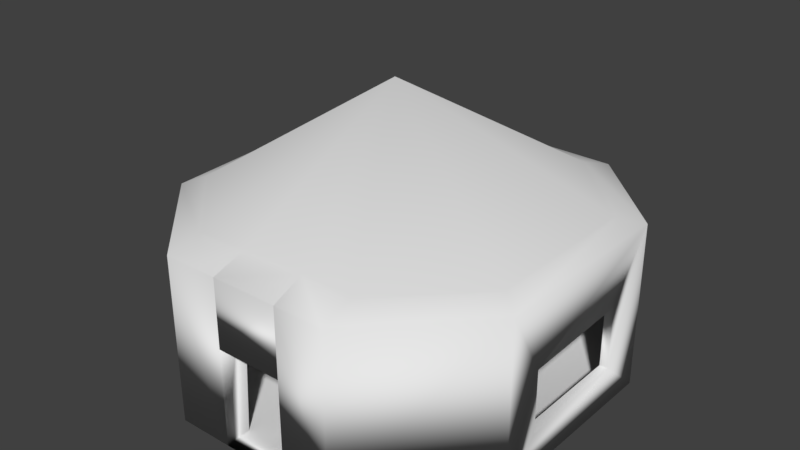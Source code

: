 # Source: Choza_parte.blend  (saved by Blender 2.77.0; exported with 4.5.12 LTS)
import bpy
from mathutils import Matrix  # noqa: F401  (used for matrix-valued properties, if any)

bpy.ops.wm.read_factory_settings(use_empty=True)
scene = bpy.context.scene
scene.name = 'Scene'

# ---- collections
col_collection_1 = bpy.data.collections.new('Collection 1'); scene.collection.children.link(col_collection_1)

# ---- materials (node trees are filled in below, after node groups)
mat_material = bpy.data.materials.new('Material')
mat_material.alpha_threshold = 0.0
mat_material.use_transparent_shadow = False
mat_material.roughness = 0.5
mat_material.line_color = (0.0, 0.0, 0.0, 1.0)

# ---- material node trees

# ---- world
world_world = bpy.data.worlds.new('World'); scene.world = world_world
world_world.color = (0.05088, 0.05088, 0.05088)
world_world.use_sun_shadow = False
world_world.sun_shadow_jitter_overblur = 0.0
world_world.cycles.sampling_method = 'MANUAL'

# ---- meshes
me_cube = bpy.data.meshes.new('Cube')
me_cube.from_pydata([(-0.8205, 0.3721, 2.185), (-0.3942, 0.7985, 2.185), (-0.4104, -0.8329, 2.185), (0.8222, -0.4169, 2.185), (-0.8203, -0.4338, 2.185), (0.42, 0.7972, 2.185), (0.4161, -0.8329, 2.185), (0.8222, 0.3867, 2.185), (0.9188, -0.491, -1.0), (0.9188, -0.4935, 2.043), (0.4283, -1.0, 2.043), (0.4253, -1.0, -1.0), (-0.9499, 0.387, 2.043), (-0.9499, 0.3836, -1.0), (-0.4513, 0.9383, -1.0), (-0.4382, 0.9383, 2.043), (-0.4236, -1.0, 2.043), (-0.4216, -1.0, -1.0), (-0.9077, -0.514, 2.043), (-0.9077, -0.5058, -1.0), (0.4714, 0.9244, -1.0), (0.4788, 0.9244, 2.043), (0.9258, 0.4849, 2.043), (0.9258, 0.4847, -1.0), (0.4447, 0.8556, -0.9981), (0.8709, 0.4207, -0.9981), (0.4406, -0.8717, -0.9981), (-0.4351, -0.8717, -0.9981), (-0.418, 0.857, -0.9981), (0.8709, -0.4309, -0.9981), (-0.8696, -0.4487, -0.9981), (-0.8698, 0.4052, -0.9981), (-0.1472, -1.0, 2.043), (-0.1472, -1.0, -1.0), (0.1838, -1.0, -1.0), (0.1839, -1.0, 2.043), (0.1702, -0.8335, 2.252), (-0.1519, -0.8347, 2.219), (-0.1548, -0.8717, -0.9981), (0.1717, -0.8717, -0.9981), (-0.1472, -1.0, 2.043), (0.1839, -1.0, 2.043), (-0.1472, -1.0, 0.7983), (0.1839, -1.0, 0.7983), (0.1767, -0.8717, 0.7983), (-0.1608, -0.8717, 0.7983), (0.9182, -0.3052, 0.813), (0.9193, -0.3052, -0.3435), (0.9077, 0.2876, -0.3435), (0.9066, 0.2876, 0.8126), (0.8682, -0.3052, 0.813), (0.8682, -0.3052, -0.3435), (0.8682, 0.2876, -0.3435), (0.8682, 0.2876, 0.8126), (0.8709, 0.2888, 0.8129), (0.8709, -0.3069, 0.8129), (0.8709, 0.2888, -0.3532), (0.8709, -0.3069, -0.3532), (0.4447, 0.8556, 2.001), (0.8709, 0.4207, 2.001), (-0.418, 0.857, 2.001), (0.8709, -0.4309, 2.001), (-0.8696, -0.4487, 2.001), (-0.8698, 0.4052, 2.001), (0.4406, -0.8717, 2.001), (-0.4351, -0.8717, 2.001), (0.1767, -0.8717, 2.001), (-0.1608, -0.8717, 2.001), (-0.006907, -0.06937, 4.273)], [], [(9, 22, 7, 3), (15, 12, 0, 1), (16, 32, 37, 2), (12, 18, 4, 0), (21, 15, 1, 5), (11, 8, 9, 10), (11, 10, 35, 34), (13, 12, 15, 14), (20, 21, 22, 23), (19, 18, 12, 13), (21, 20, 14, 15), (23, 22, 9, 46, 49, 48), (18, 16, 2, 4), (20, 23, 8, 11, 34, 33, 17, 19, 13, 14), (7, 5, 24, 25), (17, 16, 18, 19), (10, 9, 3, 6), (22, 21, 5, 7), (25, 24, 28, 31, 30, 27, 38, 39, 26, 29), (4, 2, 27, 30), (0, 4, 30, 31), (2, 37, 38, 27), (1, 0, 31, 28), (6, 3, 29, 26), (5, 1, 28, 24), (32, 37, 40), (33, 32, 16, 17), (39, 34, 35, 36), (36, 35, 10, 6), (39, 38, 33, 34), (33, 38, 37, 32), (39, 36, 6, 26), (41, 40, 42, 43), (36, 35, 41), (35, 32, 40, 41), (44, 43, 42, 45), (36, 41, 43, 44), (37, 36, 44, 45), (40, 37, 45, 42), (40, 41, 36, 37), (9, 8, 23, 48, 47, 46), (47, 48, 52, 51), (29, 3, 55, 57), (48, 49, 53, 52), (46, 47, 51, 50), (49, 46, 50, 53), (3, 7, 54, 55), (7, 25, 56, 54), (25, 29, 57, 56), (2, 4, 62, 65), (59, 61, 64, 66, 67, 65, 62, 63, 60, 58), (4, 0, 63, 62), (5, 7, 59, 58), (36, 37, 67, 66), (3, 6, 64, 61), (1, 5, 58, 60), (6, 36, 66, 64), (0, 1, 60, 63), (7, 3, 61, 59), (37, 2, 65, 67), (4, 2, 68), (0, 4, 68), (7, 5, 68), (37, 36, 68), (6, 3, 68), (5, 1, 68), (36, 6, 68), (1, 0, 68), (3, 7, 68), (2, 37, 68)])
me_cube.polygons.foreach_set('use_smooth', [True] * 70)
_uv = me_cube.uv_layers.new(name='UVMap')
_uv.uv.foreach_set('vector', [-0.03254, 0.04661, 1.007, 0.0524, 0.8721, 0.1242, 0.0191, 0.1181, -0.214, 0.04107, 1.139, 0.04107, 1.001, 0.1133, -0.08394, 0.1191, 0.2223, 0.06159, 0.6814, 0.06543, 0.6621, 0.1644, 0.2319, 0.1516, -0.2508, 0.05646, 1.088, 0.05646, 0.9753, 0.1263, -0.2204, 0.1358, -0.2237, 0.05134, 1.087, 0.05134, 1.021, 0.1324, -0.1425, 0.1293, 0.4054, 3.936e-05, 0.9763, 3.936e-05, 0.9749, 1.0, 0.4071, 1.0, 0.839, -0.006624, 0.8416, 0.9932, 0.6256, 0.9932, 0.6256, -0.006624, 0.9911, 0.003385, 0.9911, 1.003, 0.409, 1.003, 0.4139, 0.00359, 0.9981, 0.003382, 0.9934, 1.003, 0.4337, 1.003, 0.4335, 0.003382, 0.9976, -0.01333, 1.003, 0.9866, 0.4255, 0.9866, 0.4277, -0.01333, 0.4105, 1.003, 0.4105, 0.004117, 1.013, 0.003389, 1.01, 1.003, 0.9545, -0.003231, 0.9546, 0.9965, 0.4641, 0.9966, 0.5584, 0.5925, 0.8552, 0.5922, 0.8553, 0.2125, -0.1366, 0.05645, 1.123, 0.05645, 0.9225, 0.1349, -0.1279, 0.1326, 0.6821, 0.7608, 0.5242, 0.9999, 0.1783, 0.9897, 8.312e-05, 0.7235, 0.001151, 0.5948, 8.321e-05, 0.2723, 0.003829, 0.2723, 0.1812, 0.01668, 0.4966, 8.312e-05, 0.6911, 0.2694, 0.9821, 1.013, 0.4521, 1.013, 0.4295, 0.01341, 0.9911, 0.01341, 0.9833, -0.009995, 0.9821, 0.9899, 0.4177, 0.9899, 0.4129, -0.009995, -0.2196, 0.05645, 1.056, 0.05645, 1.034, 0.1336, -0.01787, 0.1342, -0.4287, 0.05645, 0.7364, 0.05645, 0.6485, 0.1349, -0.4195, 0.1379, 0.9188, 1.353, 0.5313, 1.489, 0.05538, 1.035, -0.03505, 0.4229, 0.2647, -0.2846, 0.6526, -0.4062, 0.807, -0.2585, 1.139, 0.0466, 1.135, 0.05526, 1.218, 0.6472, 0.9695, 1.007, 0.4544, 1.007, 0.446, 0.006725, 0.9919, 0.006725, 0.9769, 0.9966, 0.3747, 0.9966, 0.3635, -0.0033, 1.002, -0.003302, 0.5138, 0.9787, 0.2952, 0.9893, 0.2952, 0.0001433, 0.5324, 6.485e-05, 0.8765, 0.9866, 0.4114, 0.9866, 0.4026, -0.01334, 0.8954, -0.01334, 0.9161, 1.013, 0.4328, 1.013, 0.4128, 0.01341, 0.9249, 0.01341, 0.9248, 1.01, 0.4374, 1.01, 0.4231, 0.01008, 0.9395, 0.01008, -0.2505, -0.3416, -0.2909, -0.4378, -0.2498, -0.3432, 0.6251, -0.006624, 0.6251, 0.9932, 0.3809, 0.9932, 0.3827, -0.006624, 0.6161, -0.009436, 0.8147, -0.01001, 0.8147, 0.9255, 0.5573, 0.9899, 0.4703, 0.1639, 0.4898, 0.05446, 0.8905, 0.05133, 0.882, 0.1401, 1.139, 0.0466, 0.807, -0.2585, 0.8947, -0.4474, 1.231, -0.1381, 0.7026, 0.03012, 0.8514, 0.03116, 0.8515, 1.03, 0.6623, 0.9747, 0.7605, 0.0007009, 0.7406, 0.9999, 0.5329, 0.9788, 0.5329, 6.485e-05, 1.135, 0.4023, 0.8422, 0.4023, 0.8422, -0.006624, 1.135, -0.006624, 0.482, 0.1383, 0.5014, 0.02882, 0.4938, 0.02875, 0.0, 0.0, 0.0, 0.0, 0.0, 0.0, 0.0, 0.0, 0.9791, 7.478e-05, 0.9999, 0.5594, 0.03963, 0.5594, 7.478e-05, 7.478e-05, 0.0, 0.0, 0.0, 0.0, 0.0, 0.0, 0.0, 0.0, 1.039, 0.4371, 0.7665, 0.4472, 0.761, 6.485e-05, 1.047, 6.485e-05, -0.2498, -0.3432, -0.2909, -0.4378, 0.05101, -0.3852, 0.04993, -0.3146, 0.09557, 0.05078, 0.641, 0.04927, 0.6293, 0.1588, 0.0923, 0.149, 0.4641, 0.9966, 0.4652, -0.003298, 0.9545, -0.003231, 0.8553, 0.2125, 0.5583, 0.2125, 0.5584, 0.5925, 3.597e-05, 3.597e-05, 1.0, 0.02946, 1.0, 0.1294, 3.597e-05, 0.1294, 1.131, -0.02671, 1.119, 0.9731, 1.02, 0.542, 1.022, 0.1762, 0.6205, -0.006674, 0.6199, 0.9933, 0.5978, 0.9933, 0.5978, -0.006674, 0.5784, 1.01, 0.5778, 0.01005, 0.6072, 0.01005, 0.6072, 1.01, 0.9987, 0.1264, 3.555e-05, 0.1264, 0.001682, 3.555e-05, 1.0, 0.02941, 1.119, 0.9731, 0.4149, 0.9732, 0.5033, 0.5419, 1.02, 0.542, 0.4149, 0.9732, 0.3856, -0.02671, 0.5017, 0.1761, 0.5033, 0.5419, 0.3856, -0.02671, 1.131, -0.02671, 1.022, 0.1762, 0.5017, 0.1761, 0.0, 0.0, 0.0, 0.0, 0.0, 0.0, 0.0, 0.0, 0.808, 0.7467, 0.5863, 1.072, 0.3623, 1.072, 0.2069, 0.8405, 0.2096, 0.8365, 0.1399, 0.7292, 0.1396, 0.3979, 0.3618, 0.07188, 0.5941, 0.07609, 0.8129, 0.414, 0.0, 0.0, 0.0, 0.0, 0.0, 0.0, 0.0, 0.0, 0.0, 0.0, 0.0, 0.0, 0.0, 0.0, 0.0, 0.0, 0.0, 0.0, 0.0, 0.0, 0.0, 0.0, 0.0, 0.0, 0.0, 0.0, 0.0, 0.0, 0.0, 0.0, 0.0, 0.0, 0.0, 0.0, 0.0, 0.0, 0.0, 0.0, 0.0, 0.0, 0.0, 0.0, 0.0, 0.0, 0.0, 0.0, 0.0, 0.0, 0.0, 0.0, 0.0, 0.0, 0.0, 0.0, 0.0, 0.0, 0.0, 0.0, 0.0, 0.0, 0.0, 0.0, 0.0, 0.0, 0.0, 0.0, 0.0, 0.0, 0.0, 0.0, 0.0, 0.0, -0.1279, 0.1326, 0.9225, 0.1349, 0.4495, 0.9743, -0.2204, 0.1358, 0.9753, 0.1263, 0.5293, 0.9794, -0.4195, 0.1379, 0.6485, 0.1349, 0.1123, 0.9897, 0.0923, 0.149, 0.6293, 0.1588, 0.3319, 0.9846, -0.01787, 0.1342, 1.034, 0.1336, 0.4543, 1.0, -0.1425, 0.1293, 1.021, 0.1324, 0.4358, 0.9999, 0.4703, 0.1639, 0.882, 0.1401, 0.2001, 0.9948, -0.08394, 0.1191, 1.001, 0.1133, 0.6082, 0.9743, 0.0191, 0.1181, 0.8721, 0.1242, 0.0284, 0.9737, 0.2319, 0.1516, 0.6621, 0.1644, 0.8745, 0.9846])
me_cube.materials.append(mat_material)
me_cube.use_remesh_preserve_volume = False
me_cube.use_remesh_preserve_attributes = False
me_cube.use_mirror_vertex_groups = False
me_cube.update()

# ---- objects
ob_cube = bpy.data.objects.new('Cube', me_cube)

# ---- transforms, parenting, visibility, modifiers, constraints
ob_cube.location = (0.0, 0.0, 1.096)
ob_cube.scale = (4.019, 4.019, 1.078)
ob_cube.lock_rotations_4d = False
ob_cube.empty_display_type = 'ARROWS'
ob_cube.lineart.crease_threshold = 0.0

# ---- collection membership
col_collection_1.objects.link(ob_cube)

# ---- scene / render settings (as saved in the file)
scene.frame_start = 1; scene.frame_end = 250; scene.frame_set(1)
scene.render.engine = 'BLENDER_EEVEE_NEXT'
scene.render.resolution_percentage = 50
scene.render.dither_intensity = 0.0
scene.cycles.use_denoising = False
scene.cycles.samples = 128
scene.cycles.sampling_pattern = 'TABULATED_SOBOL'
scene.cycles.light_sampling_threshold = 0.0
scene.cycles.use_adaptive_sampling = False
scene.cycles.use_light_tree = False
scene.cycles.blur_glossy = 0.0
scene.cycles.sample_clamp_indirect = 0.0
scene.view_settings.view_transform = 'Standard'
bpy.context.view_layer.update()

# ---- added for rendering (the .blend has no active camera and no usable light): camera, sun
cam_auto = bpy.data.cameras.new('AutoCamera')
cam_auto.lens = 50.0
cam_auto.sensor_width = 36.0
cam_auto.clip_end = 1000.0
ob_auto_camera = bpy.data.objects.new('AutoCamera', cam_auto)
scene.collection.objects.link(ob_auto_camera)
ob_auto_camera.location = (11.2748, -13.7119, 11.9187)
ob_auto_camera.rotation_euler = (1.09748, -7.21219e-08, 0.694738)
scene.camera = ob_auto_camera
light_auto_sun = bpy.data.lights.new('AutoSun', 'SUN')
light_auto_sun.energy = 3.0
light_auto_sun.angle = 0.0523599
ob_auto_sun = bpy.data.objects.new('AutoSun', light_auto_sun)
scene.collection.objects.link(ob_auto_sun)
ob_auto_sun.rotation_euler = (0.872665, 0.174533, 0.523599)
bpy.context.view_layer.update()
